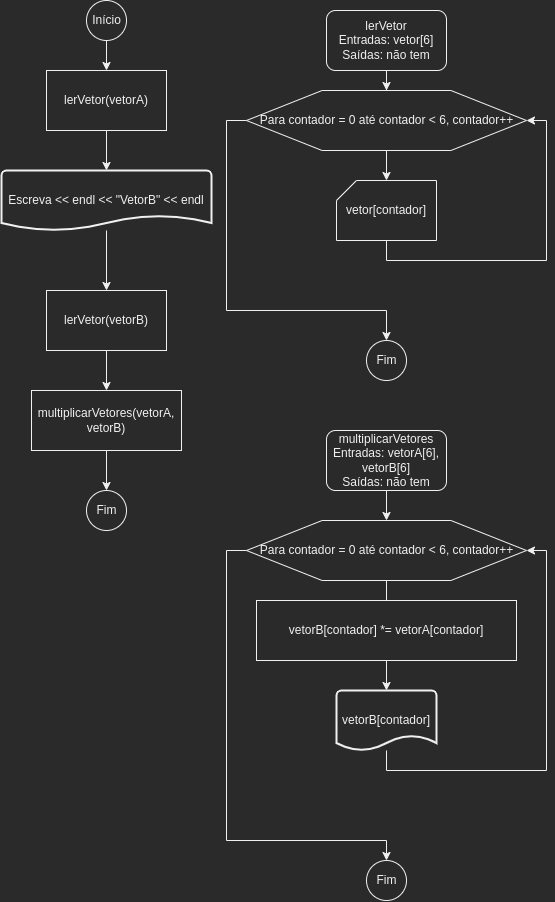

The diagram above was exported from draw.io. Its source (the exported page's mxGraphModel, read from the mxfile embedded in the PNG):
<mxGraphModel dx="1522" dy="719" grid="1" gridSize="10" guides="1" tooltips="1" connect="1" arrows="1" fold="1" page="1" pageScale="1" pageWidth="827" pageHeight="1169" math="0" shadow="0">
  <root>
    <mxCell id="0" />
    <mxCell id="1" parent="0" />
    <mxCell id="eLIcTHz15AoTOoP59uGl-5" value="" style="edgeStyle=orthogonalEdgeStyle;rounded=0;orthogonalLoop=1;jettySize=auto;html=1;" edge="1" parent="1" source="eLIcTHz15AoTOoP59uGl-1" target="eLIcTHz15AoTOoP59uGl-2">
      <mxGeometry relative="1" as="geometry" />
    </mxCell>
    <mxCell id="eLIcTHz15AoTOoP59uGl-1" value="Início" style="verticalLabelPosition=middle;verticalAlign=middle;html=1;shape=mxgraph.flowchart.on-page_reference;labelPosition=center;align=center;" vertex="1" parent="1">
      <mxGeometry x="60" y="20" width="40" height="40" as="geometry" />
    </mxCell>
    <mxCell id="eLIcTHz15AoTOoP59uGl-32" value="" style="edgeStyle=orthogonalEdgeStyle;rounded=0;orthogonalLoop=1;jettySize=auto;html=1;" edge="1" parent="1" source="eLIcTHz15AoTOoP59uGl-2" target="eLIcTHz15AoTOoP59uGl-31">
      <mxGeometry relative="1" as="geometry" />
    </mxCell>
    <mxCell id="eLIcTHz15AoTOoP59uGl-2" value="lerVetor(vetorA)" style="rounded=0;whiteSpace=wrap;html=1;" vertex="1" parent="1">
      <mxGeometry x="20" y="90" width="120" height="60" as="geometry" />
    </mxCell>
    <mxCell id="eLIcTHz15AoTOoP59uGl-7" value="" style="edgeStyle=orthogonalEdgeStyle;rounded=0;orthogonalLoop=1;jettySize=auto;html=1;" edge="1" parent="1" source="eLIcTHz15AoTOoP59uGl-3" target="eLIcTHz15AoTOoP59uGl-4">
      <mxGeometry relative="1" as="geometry" />
    </mxCell>
    <mxCell id="eLIcTHz15AoTOoP59uGl-3" value="lerVetor(vetorB)" style="rounded=0;whiteSpace=wrap;html=1;" vertex="1" parent="1">
      <mxGeometry x="20" y="310" width="120" height="60" as="geometry" />
    </mxCell>
    <mxCell id="eLIcTHz15AoTOoP59uGl-9" value="" style="edgeStyle=orthogonalEdgeStyle;rounded=0;orthogonalLoop=1;jettySize=auto;html=1;" edge="1" parent="1" source="eLIcTHz15AoTOoP59uGl-4" target="eLIcTHz15AoTOoP59uGl-8">
      <mxGeometry relative="1" as="geometry" />
    </mxCell>
    <mxCell id="eLIcTHz15AoTOoP59uGl-4" value="multiplicarVetores(vetorA, vetorB)" style="rounded=0;whiteSpace=wrap;html=1;" vertex="1" parent="1">
      <mxGeometry x="5" y="410" width="150" height="60" as="geometry" />
    </mxCell>
    <mxCell id="eLIcTHz15AoTOoP59uGl-8" value="Fim" style="verticalLabelPosition=middle;verticalAlign=middle;html=1;shape=mxgraph.flowchart.on-page_reference;labelPosition=center;align=center;" vertex="1" parent="1">
      <mxGeometry x="60" y="510" width="40" height="40" as="geometry" />
    </mxCell>
    <mxCell id="eLIcTHz15AoTOoP59uGl-13" value="" style="edgeStyle=orthogonalEdgeStyle;rounded=0;orthogonalLoop=1;jettySize=auto;html=1;" edge="1" parent="1" source="eLIcTHz15AoTOoP59uGl-10" target="eLIcTHz15AoTOoP59uGl-11">
      <mxGeometry relative="1" as="geometry" />
    </mxCell>
    <mxCell id="eLIcTHz15AoTOoP59uGl-10" value="lerVetor&lt;br&gt;Entradas: vetor[6]&lt;br&gt;Saídas: não tem" style="rounded=1;whiteSpace=wrap;html=1;" vertex="1" parent="1">
      <mxGeometry x="300" y="30" width="120" height="60" as="geometry" />
    </mxCell>
    <mxCell id="eLIcTHz15AoTOoP59uGl-16" value="" style="edgeStyle=orthogonalEdgeStyle;rounded=0;orthogonalLoop=1;jettySize=auto;html=1;" edge="1" parent="1" source="eLIcTHz15AoTOoP59uGl-11" target="eLIcTHz15AoTOoP59uGl-15">
      <mxGeometry relative="1" as="geometry" />
    </mxCell>
    <mxCell id="eLIcTHz15AoTOoP59uGl-19" style="edgeStyle=orthogonalEdgeStyle;rounded=0;orthogonalLoop=1;jettySize=auto;html=1;entryX=0.5;entryY=0;entryDx=0;entryDy=0;entryPerimeter=0;" edge="1" parent="1" source="eLIcTHz15AoTOoP59uGl-11" target="eLIcTHz15AoTOoP59uGl-18">
      <mxGeometry relative="1" as="geometry">
        <Array as="points">
          <mxPoint x="200" y="140" />
          <mxPoint x="200" y="330" />
          <mxPoint x="360" y="330" />
        </Array>
      </mxGeometry>
    </mxCell>
    <mxCell id="eLIcTHz15AoTOoP59uGl-11" value="Para contador = 0 até contador &amp;lt; 6, contador++" style="verticalLabelPosition=middle;verticalAlign=middle;html=1;shape=hexagon;perimeter=hexagonPerimeter2;arcSize=6;size=0.27;labelPosition=center;align=center;" vertex="1" parent="1">
      <mxGeometry x="220" y="110" width="280" height="60" as="geometry" />
    </mxCell>
    <mxCell id="eLIcTHz15AoTOoP59uGl-17" style="edgeStyle=orthogonalEdgeStyle;rounded=0;orthogonalLoop=1;jettySize=auto;html=1;entryX=1;entryY=0.5;entryDx=0;entryDy=0;" edge="1" parent="1" source="eLIcTHz15AoTOoP59uGl-15" target="eLIcTHz15AoTOoP59uGl-11">
      <mxGeometry relative="1" as="geometry">
        <Array as="points">
          <mxPoint x="360" y="280" />
          <mxPoint x="520" y="280" />
          <mxPoint x="520" y="140" />
        </Array>
      </mxGeometry>
    </mxCell>
    <mxCell id="eLIcTHz15AoTOoP59uGl-15" value="vetor[contador]" style="verticalLabelPosition=middle;verticalAlign=middle;html=1;shape=card;whiteSpace=wrap;size=20;arcSize=12;labelPosition=center;align=center;" vertex="1" parent="1">
      <mxGeometry x="310" y="200" width="100" height="60" as="geometry" />
    </mxCell>
    <mxCell id="eLIcTHz15AoTOoP59uGl-18" value="Fim" style="verticalLabelPosition=middle;verticalAlign=middle;html=1;shape=mxgraph.flowchart.on-page_reference;labelPosition=center;align=center;" vertex="1" parent="1">
      <mxGeometry x="340" y="360" width="40" height="40" as="geometry" />
    </mxCell>
    <mxCell id="eLIcTHz15AoTOoP59uGl-23" value="" style="edgeStyle=orthogonalEdgeStyle;rounded=0;orthogonalLoop=1;jettySize=auto;html=1;" edge="1" parent="1" source="eLIcTHz15AoTOoP59uGl-20" target="eLIcTHz15AoTOoP59uGl-22">
      <mxGeometry relative="1" as="geometry" />
    </mxCell>
    <mxCell id="eLIcTHz15AoTOoP59uGl-20" value="multiplicarVetores&lt;br&gt;Entradas: vetorA[6], vetorB[6]&lt;br&gt;Saídas: não tem" style="rounded=1;whiteSpace=wrap;html=1;" vertex="1" parent="1">
      <mxGeometry x="300" y="450" width="120" height="60" as="geometry" />
    </mxCell>
    <mxCell id="eLIcTHz15AoTOoP59uGl-27" value="" style="edgeStyle=orthogonalEdgeStyle;rounded=0;orthogonalLoop=1;jettySize=auto;html=1;" edge="1" parent="1" source="eLIcTHz15AoTOoP59uGl-22" target="eLIcTHz15AoTOoP59uGl-26">
      <mxGeometry relative="1" as="geometry" />
    </mxCell>
    <mxCell id="eLIcTHz15AoTOoP59uGl-30" style="edgeStyle=orthogonalEdgeStyle;rounded=0;orthogonalLoop=1;jettySize=auto;html=1;entryX=0.5;entryY=0;entryDx=0;entryDy=0;entryPerimeter=0;" edge="1" parent="1" source="eLIcTHz15AoTOoP59uGl-22" target="eLIcTHz15AoTOoP59uGl-29">
      <mxGeometry relative="1" as="geometry">
        <Array as="points">
          <mxPoint x="200" y="570" />
          <mxPoint x="200" y="860" />
          <mxPoint x="360" y="860" />
        </Array>
      </mxGeometry>
    </mxCell>
    <mxCell id="eLIcTHz15AoTOoP59uGl-22" value="Para contador = 0 até contador &amp;lt; 6, contador++" style="verticalLabelPosition=middle;verticalAlign=middle;html=1;shape=hexagon;perimeter=hexagonPerimeter2;arcSize=6;size=0.27;labelPosition=center;align=center;" vertex="1" parent="1">
      <mxGeometry x="220" y="540" width="280" height="60" as="geometry" />
    </mxCell>
    <mxCell id="eLIcTHz15AoTOoP59uGl-24" value="vetorB[contador] *= vetorA[contador]" style="rounded=0;whiteSpace=wrap;html=1;" vertex="1" parent="1">
      <mxGeometry x="230" y="620" width="260" height="60" as="geometry" />
    </mxCell>
    <mxCell id="eLIcTHz15AoTOoP59uGl-28" style="edgeStyle=orthogonalEdgeStyle;rounded=0;orthogonalLoop=1;jettySize=auto;html=1;entryX=1;entryY=0.5;entryDx=0;entryDy=0;" edge="1" parent="1" source="eLIcTHz15AoTOoP59uGl-26" target="eLIcTHz15AoTOoP59uGl-22">
      <mxGeometry relative="1" as="geometry">
        <Array as="points">
          <mxPoint x="360" y="790" />
          <mxPoint x="520" y="790" />
          <mxPoint x="520" y="570" />
        </Array>
      </mxGeometry>
    </mxCell>
    <mxCell id="eLIcTHz15AoTOoP59uGl-26" value="vetorB[contador]" style="strokeWidth=2;html=1;shape=mxgraph.flowchart.document2;whiteSpace=wrap;size=0.25;" vertex="1" parent="1">
      <mxGeometry x="310" y="710" width="100" height="60" as="geometry" />
    </mxCell>
    <mxCell id="eLIcTHz15AoTOoP59uGl-29" value="Fim" style="verticalLabelPosition=middle;verticalAlign=middle;html=1;shape=mxgraph.flowchart.on-page_reference;labelPosition=center;align=center;" vertex="1" parent="1">
      <mxGeometry x="340" y="880" width="40" height="40" as="geometry" />
    </mxCell>
    <mxCell id="eLIcTHz15AoTOoP59uGl-33" value="" style="edgeStyle=orthogonalEdgeStyle;rounded=0;orthogonalLoop=1;jettySize=auto;html=1;" edge="1" parent="1" source="eLIcTHz15AoTOoP59uGl-31" target="eLIcTHz15AoTOoP59uGl-3">
      <mxGeometry relative="1" as="geometry" />
    </mxCell>
    <mxCell id="eLIcTHz15AoTOoP59uGl-31" value="Escreva &amp;lt;&amp;lt; endl &amp;lt;&amp;lt; &quot;VetorB&quot; &amp;lt;&amp;lt; endl" style="strokeWidth=2;html=1;shape=mxgraph.flowchart.document2;whiteSpace=wrap;size=0.25;" vertex="1" parent="1">
      <mxGeometry x="-25" y="190" width="210" height="60" as="geometry" />
    </mxCell>
  </root>
</mxGraphModel>